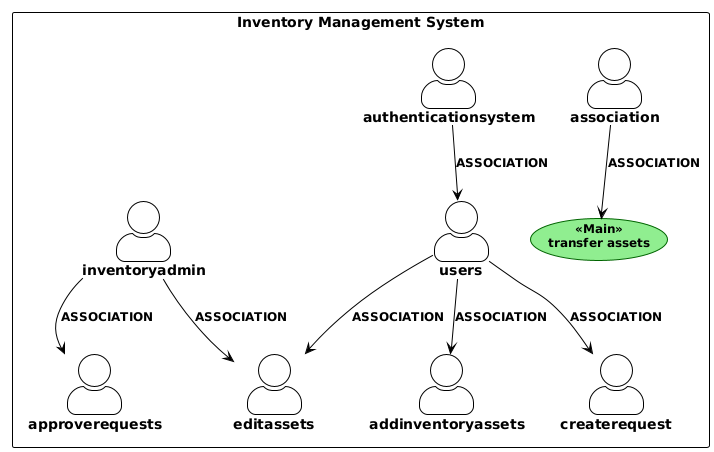

The diagram above was rendered by PlantUML. Its source (embedded in the PNG):
@startuml
!theme plain
skinparam actorStyle awesome
skinparam actorBorderColor black
skinparam actorBackgroundColor white
skinparam actorFontStyle bold
skinparam actorFontSize 14
skinparam usecase {
    BackgroundColor<< Main >> LightGreen
    BorderColor<< Main >> DarkGreen
    BackgroundColor<< Secondary >> LightBlue
    BorderColor<< Secondary >> DarkBlue
    BackgroundColor<< Include >> LightYellow
    BorderColor<< Include >> DarkYellow
    BackgroundColor<< Extend >> LightPink
    BorderColor<< Extend >> DarkPink
    FontStyle bold
    FontSize 12
}
skinparam arrow {
    Color black
    FontStyle bold
    FontSize 12
}
skinparam rectangle {
    BorderColor black
    BackgroundColor white
    FontStyle bold
    FontSize 14
}
rectangle "Inventory Management System" {
  usecase "transfer assets" as transferassets <<Main>>
users --> createrequest : ASSOCIATION
users --> editassets : ASSOCIATION
users --> addinventoryassets : ASSOCIATION
inventoryadmin --> approverequests : ASSOCIATION
inventoryadmin --> editassets : ASSOCIATION
authenticationsystem --> users : ASSOCIATION
association --> transferassets : ASSOCIATION
}
@enduml